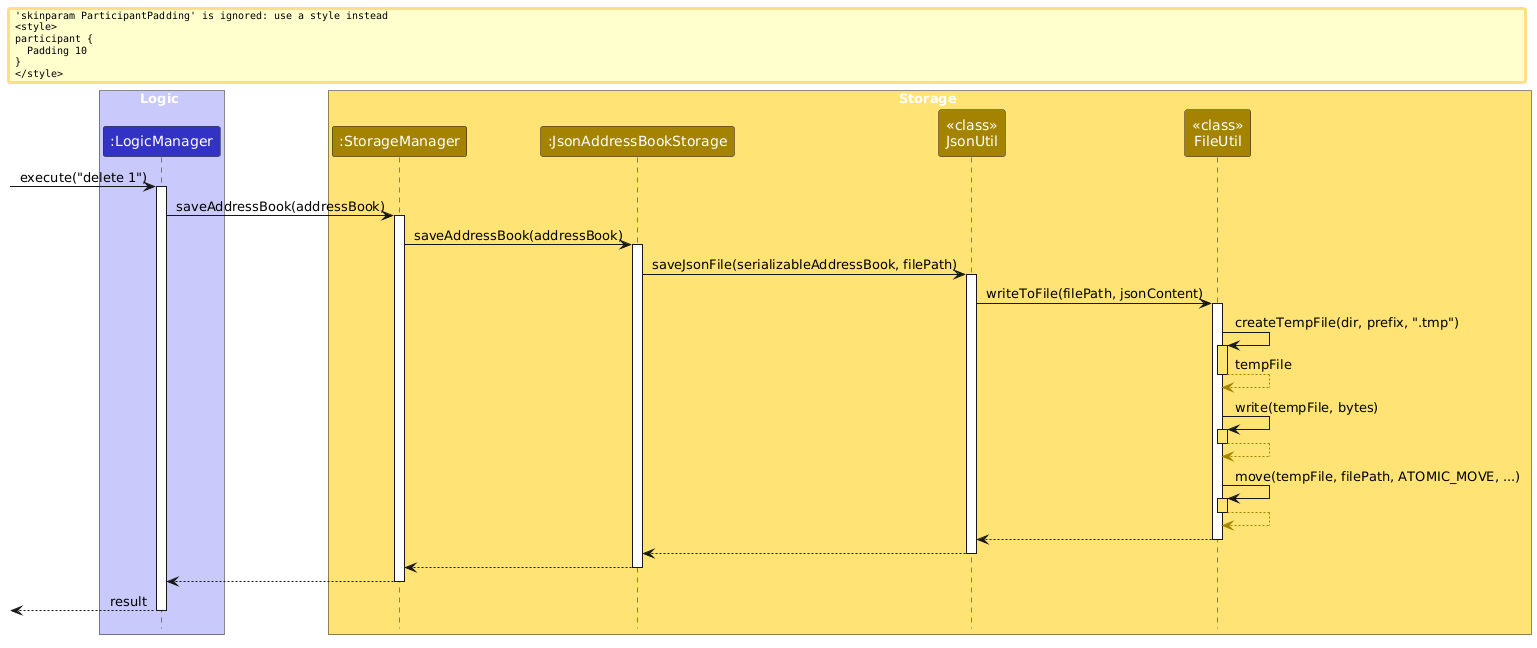

The diagram above was rendered by PlantUML. Its source (embedded in the PNG):
@startuml
/'
 'Commonly used styles and colors across diagrams.
 'Refer to https://plantuml-documentation.readthedocs.io/en/latest for a more
 'comprehensive list of skinparams.
 '/


'T1 through T4 are shades of the original color from lightest to darkest

!define UI_COLOR #1D8900
!define UI_COLOR_T1 #83E769
!define UI_COLOR_T2 #3FC71B
!define UI_COLOR_T3 #166800
!define UI_COLOR_T4 #0E4100

!define LOGIC_COLOR #3333C4
!define LOGIC_COLOR_T1 #C8C8FA
!define LOGIC_COLOR_T2 #6A6ADC
!define LOGIC_COLOR_T3 #1616B0
!define LOGIC_COLOR_T4 #101086

!define MODEL_COLOR #9D0012
!define MODEL_COLOR_T1 #F97181
!define MODEL_COLOR_T2 #E41F36
!define MODEL_COLOR_T3 #7B000E
!define MODEL_COLOR_T4 #51000A

!define STORAGE_COLOR #A38300
!define STORAGE_COLOR_T1 #FFE374
!define STORAGE_COLOR_T2 #EDC520
!define STORAGE_COLOR_T3 #806600
!define STORAGE_COLOR_T2 #544400

!define USER_COLOR #000000

skinparam Package {
    BackgroundColor #FFFFFF
    BorderThickness 1
    FontSize 16
}

skinparam Class {
    FontColor #FFFFFF
    FontSize 15
    BorderThickness 1
    BorderColor #FFFFFF
    StereotypeFontColor #FFFFFF
    FontName Arial
}

skinparam Actor {
    BorderColor USER_COLOR
    Color USER_COLOR
    FontName Arial
}

skinparam Sequence {
    MessageAlign center
    BoxFontSize 15
    BoxPadding 0
    BoxFontColor #FFFFFF
    FontName Arial
}

skinparam Participant {
    FontColor #FFFFFFF
    Padding 20
}

skinparam ArrowFontStyle bold
skinparam MinClassWidth 50
skinparam ParticipantPadding 10
skinparam Shadowing false
skinparam DefaultTextAlignment center
skinparam packageStyle Rectangle

hide footbox
hide members
hide circle

skinparam ArrowFontStyle plain

box Logic LOGIC_COLOR_T1
participant ":LogicManager" as LogicManager LOGIC_COLOR
end box

box Storage STORAGE_COLOR_T1
participant ":StorageManager" as StorageManager STORAGE_COLOR
participant ":JsonAddressBookStorage" as JsonAddressBookStorage STORAGE_COLOR
participant "<<class>>\nJsonUtil" as JsonUtil STORAGE_COLOR
participant "<<class>>\nFileUtil" as FileUtil STORAGE_COLOR
end box

[-> LogicManager : execute("delete 1")
activate LogicManager

LogicManager -> StorageManager : saveAddressBook(addressBook)
activate StorageManager

StorageManager -> JsonAddressBookStorage : saveAddressBook(addressBook)
activate JsonAddressBookStorage

JsonAddressBookStorage -> JsonUtil : saveJsonFile(serializableAddressBook, filePath)
activate JsonUtil

JsonUtil -> FileUtil : writeToFile(filePath, jsonContent)
activate FileUtil

FileUtil -> FileUtil : createTempFile(dir, prefix, ".tmp")
activate FileUtil STORAGE_COLOR_T1
FileUtil --[STORAGE_COLOR]> FileUtil : tempFile
deactivate FileUtil

FileUtil -> FileUtil : write(tempFile, bytes)
activate FileUtil STORAGE_COLOR_T1
FileUtil --[STORAGE_COLOR]> FileUtil
deactivate FileUtil

FileUtil -> FileUtil : move(tempFile, filePath, ATOMIC_MOVE, ...)
activate FileUtil STORAGE_COLOR_T1
FileUtil --[STORAGE_COLOR]> FileUtil
deactivate FileUtil

FileUtil --> JsonUtil
deactivate FileUtil

JsonUtil --> JsonAddressBookStorage
deactivate JsonUtil

JsonAddressBookStorage --> StorageManager
deactivate JsonAddressBookStorage

StorageManager --> LogicManager
deactivate StorageManager

[<-- LogicManager : result
deactivate LogicManager
@enduml